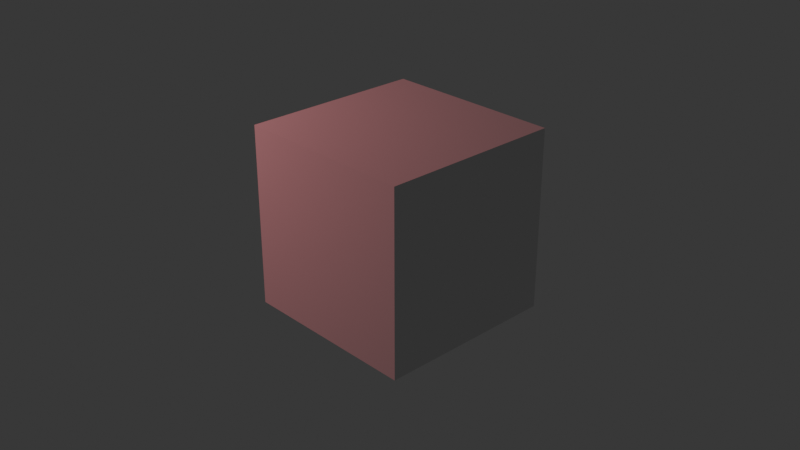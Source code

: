 # Source: low_key_lighting.blend  (saved by Blender 4.3.34; exported with 4.5.12 LTS)
import bpy
from mathutils import Matrix  # noqa: F401  (used for matrix-valued properties, if any)

bpy.ops.wm.read_factory_settings(use_empty=True)
scene = bpy.context.scene
scene.name = 'Scene'

# ---- collections
col_collection = bpy.data.collections.new('Collection'); scene.collection.children.link(col_collection)

# ---- world
world_world = bpy.data.worlds.new('World'); scene.world = world_world
world_world.use_nodes = True; world_world.node_tree.nodes.clear()
_N = world_world.node_tree.nodes; _L = world_world.node_tree.links
n0 = _N.new('ShaderNodeOutputWorld'); n0.name = 'World Output'; n0.location = (300, 300)
n1 = _N.new('ShaderNodeBackground'); n1.name = 'Background'; n1.location = (10, 300)
n1.inputs[0].default_value = (0.0339, 0.0339, 0.0339, 1.0)
_L.new(n1.outputs[0], n0.inputs[0])
n0.is_active_output = True
world_world.color = (0.05088, 0.05088, 0.05088)
world_world.sun_shadow_jitter_overblur = 0.0

# ---- cameras
cam_camera = bpy.data.cameras.new('Camera')
cam_camera.clip_end = 100.0
cam_camera.ortho_scale = 7.314

# ---- lights
light_light = bpy.data.lights.new('Light', 'POINT')
light_light.color = (1.0, 0.298, 0.3118)
light_light.energy = 500.0
light_light.shadow_soft_size = 0.34

# ---- meshes
me_cube_001 = bpy.data.meshes.new('Cube.001')
me_cube_001.from_pydata([(-1.0, -1.0, -1.0), (-1.0, -1.0, 1.0), (-1.0, 1.0, -1.0), (-1.0, 1.0, 1.0), (1.0, -1.0, -1.0), (1.0, -1.0, 1.0), (1.0, 1.0, -1.0), (1.0, 1.0, 1.0)], [], [(0, 1, 3, 2), (2, 3, 7, 6), (6, 7, 5, 4), (4, 5, 1, 0), (2, 6, 4, 0), (7, 3, 1, 5)])
_uv = me_cube_001.uv_layers.new(name='UVMap')
_uv.uv.foreach_set('vector', [0.375, 0.0, 0.625, 0.0, 0.625, 0.25, 0.375, 0.25, 0.375, 0.25, 0.625, 0.25, 0.625, 0.5, 0.375, 0.5, 0.375, 0.5, 0.625, 0.5, 0.625, 0.75, 0.375, 0.75, 0.375, 0.75, 0.625, 0.75, 0.625, 1.0, 0.375, 1.0, 0.125, 0.5, 0.375, 0.5, 0.375, 0.75, 0.125, 0.75, 0.625, 0.5, 0.875, 0.5, 0.875, 0.75, 0.625, 0.75])
me_cube_001.update()

# ---- objects
ob_light = bpy.data.objects.new('Light', light_light)
ob_camera = bpy.data.objects.new('Camera', cam_camera)
ob_cube = bpy.data.objects.new('Cube', me_cube_001)

# ---- transforms, parenting, visibility, modifiers, constraints
ob_light.location = (-4.065, -3.618, 3.693)
ob_light.rotation_euler = (0.6503, 0.05522, 1.866)
ob_light.lock_rotations_4d = False
ob_light.empty_display_type = 'ARROWS'
ob_light.color = (0.0, 0.0, 0.0, 0.0)
ob_light.lineart.crease_threshold = 0.0
ob_camera.location = (7.359, -6.926, 4.958)
ob_camera.rotation_euler = (1.109, 0.0, 0.8149)
ob_camera.lock_rotations_4d = False
ob_camera.empty_display_type = 'ARROWS'
ob_camera.color = (0.0, 0.0, 0.0, 0.0)
ob_camera.display_type = 'WIRE'
ob_camera.lineart.crease_threshold = 0.0
ob_cube.location = (0.0, 0.0, 0.0)

# ---- collection membership
col_collection.objects.link(ob_light)
col_collection.objects.link(ob_camera)
col_collection.objects.link(ob_cube)

# ---- scene / render settings (as saved in the file)
scene.camera = ob_camera
scene.frame_start = 1; scene.frame_end = 250; scene.frame_set(2)
scene.render.engine = 'CYCLES'
scene.render.use_persistent_data = True
scene.view_settings.look = 'High Contrast'
scene.view_settings.view_transform = 'Filmic'
bpy.context.view_layer.update()
